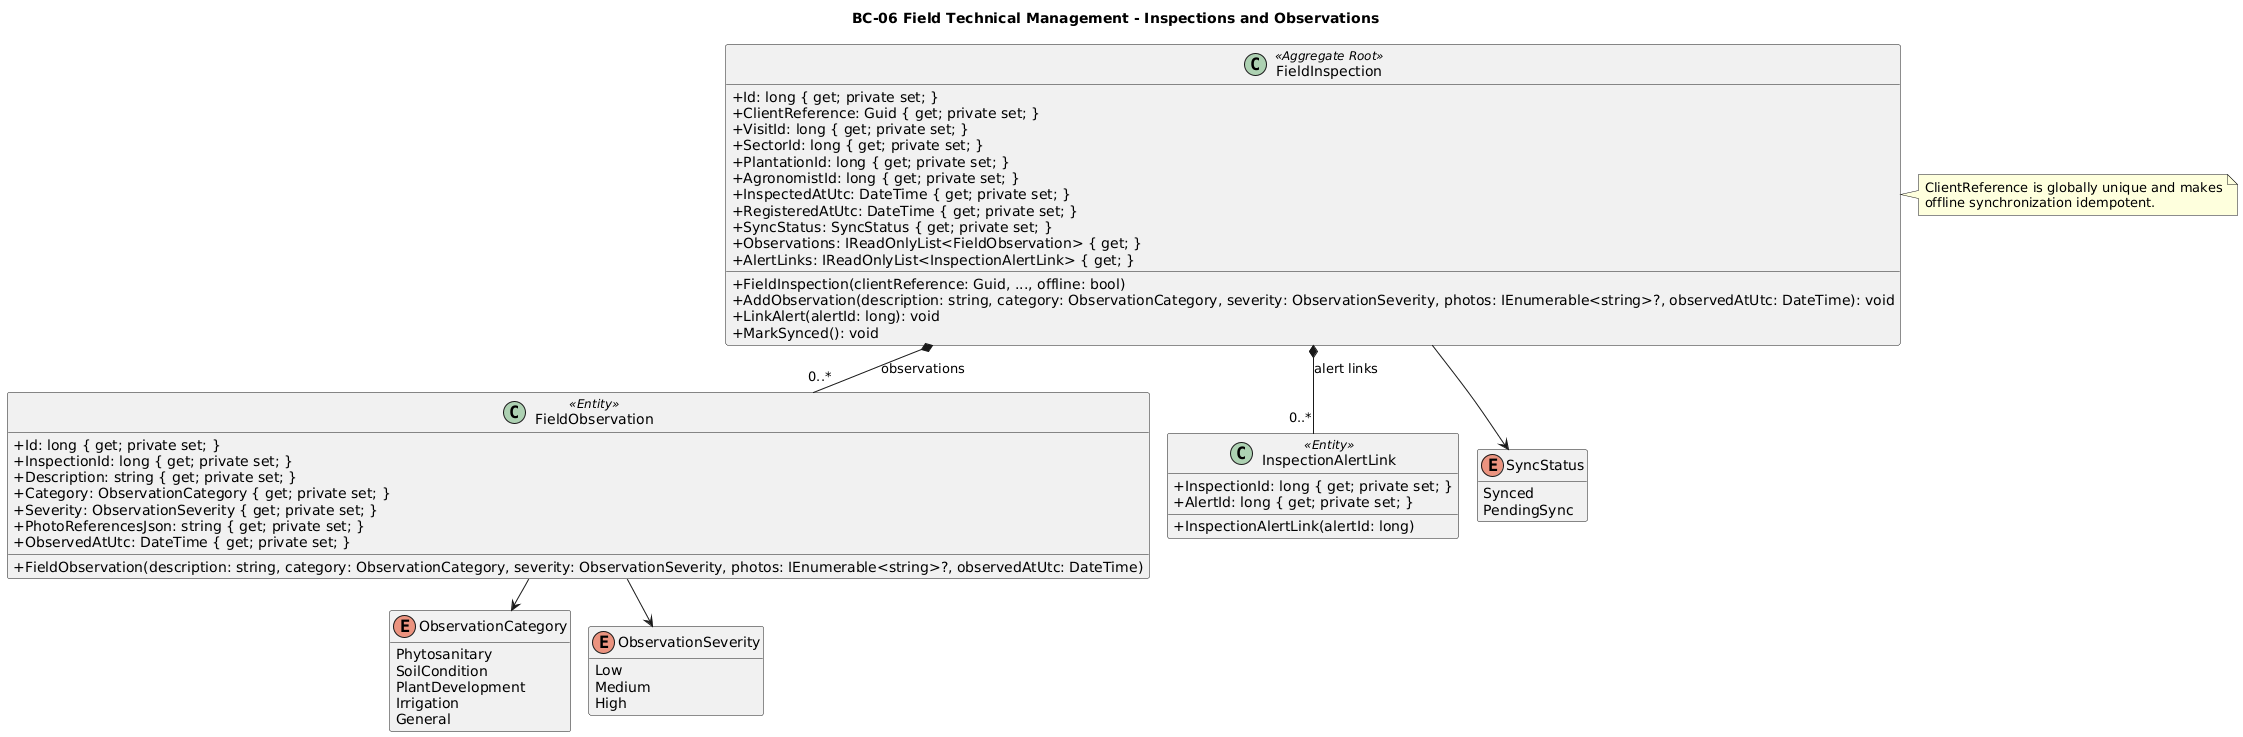

The diagram above was rendered by PlantUML. Its source (embedded in the PNG):
@startuml
title BC-06 Field Technical Management - Inspections and Observations
skinparam classAttributeIconSize 0
top to bottom direction
skinparam nodesep 18
skinparam ranksep 30
hide empty members

class FieldInspection <<Aggregate Root>> {
  + Id: long { get; private set; }
  + ClientReference: Guid { get; private set; }
  + VisitId: long { get; private set; }
  + SectorId: long { get; private set; }
  + PlantationId: long { get; private set; }
  + AgronomistId: long { get; private set; }
  + InspectedAtUtc: DateTime { get; private set; }
  + RegisteredAtUtc: DateTime { get; private set; }
  + SyncStatus: SyncStatus { get; private set; }
  + Observations: IReadOnlyList<FieldObservation> { get; }
  + AlertLinks: IReadOnlyList<InspectionAlertLink> { get; }
  + FieldInspection(clientReference: Guid, ..., offline: bool)
  + AddObservation(description: string, category: ObservationCategory, severity: ObservationSeverity, photos: IEnumerable<string>?, observedAtUtc: DateTime): void
  + LinkAlert(alertId: long): void
  + MarkSynced(): void
}
class FieldObservation <<Entity>> {
  + Id: long { get; private set; }
  + InspectionId: long { get; private set; }
  + Description: string { get; private set; }
  + Category: ObservationCategory { get; private set; }
  + Severity: ObservationSeverity { get; private set; }
  + PhotoReferencesJson: string { get; private set; }
  + ObservedAtUtc: DateTime { get; private set; }
  + FieldObservation(description: string, category: ObservationCategory, severity: ObservationSeverity, photos: IEnumerable<string>?, observedAtUtc: DateTime)
}
class InspectionAlertLink <<Entity>> {
  + InspectionId: long { get; private set; }
  + AlertId: long { get; private set; }
  + InspectionAlertLink(alertId: long)
}
enum SyncStatus {
  Synced
  PendingSync
}
enum ObservationCategory {
  Phytosanitary
  SoilCondition
  PlantDevelopment
  Irrigation
  General
}
enum ObservationSeverity {
  Low
  Medium
  High
}
FieldInspection --> SyncStatus
FieldInspection *-- "0..*" FieldObservation : observations
FieldInspection *-- "0..*" InspectionAlertLink : alert links
FieldObservation --> ObservationCategory
FieldObservation --> ObservationSeverity

note right of FieldInspection
  ClientReference is globally unique and makes
  offline synchronization idempotent.
end note
@enduml